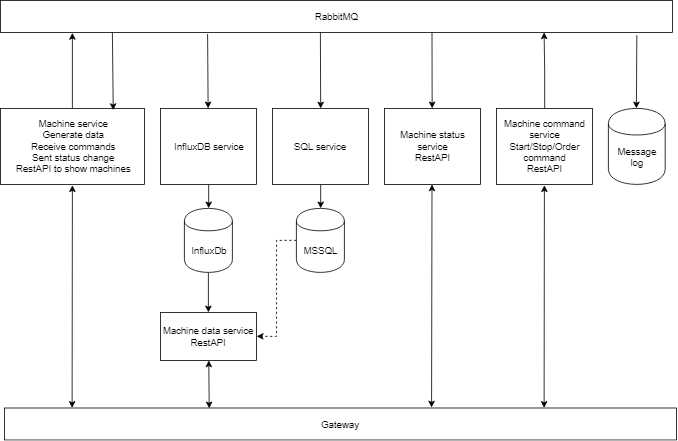

The diagram above was exported from draw.io. Its source (the exported page's mxGraphModel, read from the mxfile embedded in the PNG):
<mxGraphModel dx="1050" dy="578" grid="1" gridSize="10" guides="1" tooltips="1" connect="1" arrows="1" fold="1" page="1" pageScale="1" pageWidth="850" pageHeight="1100" math="0" shadow="0">
  <root>
    <mxCell id="0" />
    <mxCell id="1" parent="0" />
    <mxCell id="6YDGkJwvniehASK9-c1M-30" style="edgeStyle=orthogonalEdgeStyle;rounded=0;orthogonalLoop=1;jettySize=auto;html=1;" parent="1" source="6YDGkJwvniehASK9-c1M-1" edge="1">
      <mxGeometry relative="1" as="geometry">
        <mxPoint x="260" y="390" as="targetPoint" />
      </mxGeometry>
    </mxCell>
    <mxCell id="6YDGkJwvniehASK9-c1M-1" value="InfluxDb" style="shape=cylinder;whiteSpace=wrap;html=1;boundedLbl=1;backgroundOutline=1;" parent="1" vertex="1">
      <mxGeometry x="230" y="260" width="60" height="80" as="geometry" />
    </mxCell>
    <mxCell id="6YDGkJwvniehASK9-c1M-31" style="edgeStyle=orthogonalEdgeStyle;rounded=0;orthogonalLoop=1;jettySize=auto;html=1;entryX=1;entryY=0.5;entryDx=0;entryDy=0;dashed=1;" parent="1" source="6YDGkJwvniehASK9-c1M-2" target="6YDGkJwvniehASK9-c1M-28" edge="1">
      <mxGeometry relative="1" as="geometry" />
    </mxCell>
    <mxCell id="6YDGkJwvniehASK9-c1M-2" value="MSSQL" style="shape=cylinder;whiteSpace=wrap;html=1;boundedLbl=1;backgroundOutline=1;" parent="1" vertex="1">
      <mxGeometry x="370" y="260" width="60" height="80" as="geometry" />
    </mxCell>
    <mxCell id="6YDGkJwvniehASK9-c1M-6" style="edgeStyle=orthogonalEdgeStyle;rounded=0;orthogonalLoop=1;jettySize=auto;html=1;entryX=0.107;entryY=1.015;entryDx=0;entryDy=0;entryPerimeter=0;" parent="1" source="6YDGkJwvniehASK9-c1M-3" target="6YDGkJwvniehASK9-c1M-4" edge="1">
      <mxGeometry relative="1" as="geometry" />
    </mxCell>
    <mxCell id="6YDGkJwvniehASK9-c1M-3" value="Machine service&lt;br&gt;Generate data&lt;br&gt;Receive commands&lt;br&gt;Sent status change&lt;br&gt;RestAPI to show machines&lt;br&gt;" style="rounded=0;whiteSpace=wrap;html=1;" parent="1" vertex="1">
      <mxGeometry y="135" width="180" height="95" as="geometry" />
    </mxCell>
    <mxCell id="6YDGkJwvniehASK9-c1M-4" value="RabbitMQ" style="rounded=0;whiteSpace=wrap;html=1;" parent="1" vertex="1">
      <mxGeometry width="840" height="40" as="geometry" />
    </mxCell>
    <mxCell id="6YDGkJwvniehASK9-c1M-16" style="edgeStyle=orthogonalEdgeStyle;rounded=0;orthogonalLoop=1;jettySize=auto;html=1;exitX=0.5;exitY=1;exitDx=0;exitDy=0;entryX=0.5;entryY=0;entryDx=0;entryDy=0;" parent="1" source="6YDGkJwvniehASK9-c1M-8" target="6YDGkJwvniehASK9-c1M-2" edge="1">
      <mxGeometry relative="1" as="geometry" />
    </mxCell>
    <mxCell id="6YDGkJwvniehASK9-c1M-8" value="SQL service" style="rounded=0;whiteSpace=wrap;html=1;" parent="1" vertex="1">
      <mxGeometry x="340" y="135" width="120" height="95" as="geometry" />
    </mxCell>
    <mxCell id="6YDGkJwvniehASK9-c1M-11" style="edgeStyle=orthogonalEdgeStyle;rounded=0;orthogonalLoop=1;jettySize=auto;html=1;exitX=0.5;exitY=1;exitDx=0;exitDy=0;entryX=0.5;entryY=0;entryDx=0;entryDy=0;" parent="1" source="6YDGkJwvniehASK9-c1M-9" target="6YDGkJwvniehASK9-c1M-1" edge="1">
      <mxGeometry relative="1" as="geometry" />
    </mxCell>
    <mxCell id="6YDGkJwvniehASK9-c1M-9" value="InfluxDB service" style="rounded=0;whiteSpace=wrap;html=1;" parent="1" vertex="1">
      <mxGeometry x="200" y="135" width="120" height="95" as="geometry" />
    </mxCell>
    <mxCell id="6YDGkJwvniehASK9-c1M-10" value="" style="endArrow=classic;html=1;" parent="1" target="6YDGkJwvniehASK9-c1M-9" edge="1">
      <mxGeometry width="50" height="50" relative="1" as="geometry">
        <mxPoint x="259" y="42" as="sourcePoint" />
        <mxPoint x="305" y="60" as="targetPoint" />
      </mxGeometry>
    </mxCell>
    <mxCell id="6YDGkJwvniehASK9-c1M-18" value="" style="endArrow=classic;html=1;entryX=0.5;entryY=0;entryDx=0;entryDy=0;" parent="1" target="6YDGkJwvniehASK9-c1M-8" edge="1">
      <mxGeometry width="50" height="50" relative="1" as="geometry">
        <mxPoint x="400" y="40" as="sourcePoint" />
        <mxPoint x="400" y="130" as="targetPoint" />
      </mxGeometry>
    </mxCell>
    <mxCell id="6YDGkJwvniehASK9-c1M-21" value="Machine status service&lt;br&gt;RestAPI&lt;br&gt;" style="rounded=0;whiteSpace=wrap;html=1;" parent="1" vertex="1">
      <mxGeometry x="480" y="135" width="120" height="95" as="geometry" />
    </mxCell>
    <mxCell id="6YDGkJwvniehASK9-c1M-22" value="" style="endArrow=classic;html=1;entryX=0.5;entryY=0;entryDx=0;entryDy=0;" parent="1" edge="1">
      <mxGeometry width="50" height="50" relative="1" as="geometry">
        <mxPoint x="539.5" y="40" as="sourcePoint" />
        <mxPoint x="539.7068965517242" y="134.9655172413793" as="targetPoint" />
      </mxGeometry>
    </mxCell>
    <mxCell id="6YDGkJwvniehASK9-c1M-23" value="" style="endArrow=classic;html=1;entryX=0.782;entryY=0.022;entryDx=0;entryDy=0;entryPerimeter=0;" parent="1" target="6YDGkJwvniehASK9-c1M-3" edge="1">
      <mxGeometry width="50" height="50" relative="1" as="geometry">
        <mxPoint x="140" y="40" as="sourcePoint" />
        <mxPoint x="140" y="130" as="targetPoint" />
      </mxGeometry>
    </mxCell>
    <mxCell id="6YDGkJwvniehASK9-c1M-26" style="edgeStyle=orthogonalEdgeStyle;rounded=0;orthogonalLoop=1;jettySize=auto;html=1;exitX=0.5;exitY=0;exitDx=0;exitDy=0;entryX=0.809;entryY=1;entryDx=0;entryDy=0;entryPerimeter=0;" parent="1" source="6YDGkJwvniehASK9-c1M-24" target="6YDGkJwvniehASK9-c1M-4" edge="1">
      <mxGeometry relative="1" as="geometry">
        <Array as="points">
          <mxPoint x="680" y="88" />
        </Array>
      </mxGeometry>
    </mxCell>
    <mxCell id="6YDGkJwvniehASK9-c1M-24" value="Machine command service&lt;br&gt;Start/Stop/Order command&lt;br&gt;RestAPI&lt;br&gt;" style="rounded=0;whiteSpace=wrap;html=1;" parent="1" vertex="1">
      <mxGeometry x="620" y="135" width="120" height="95" as="geometry" />
    </mxCell>
    <mxCell id="6YDGkJwvniehASK9-c1M-28" value="Machine data service&lt;br&gt;RestAPI&lt;br&gt;" style="rounded=0;whiteSpace=wrap;html=1;" parent="1" vertex="1">
      <mxGeometry x="200" y="390" width="120" height="60" as="geometry" />
    </mxCell>
    <mxCell id="6YDGkJwvniehASK9-c1M-32" value="Message log" style="shape=cylinder;whiteSpace=wrap;html=1;boundedLbl=1;backgroundOutline=1;" parent="1" vertex="1">
      <mxGeometry x="760" y="135" width="71" height="95" as="geometry" />
    </mxCell>
    <mxCell id="6YDGkJwvniehASK9-c1M-34" value="" style="endArrow=classic;html=1;exitX=0.947;exitY=1.089;exitDx=0;exitDy=0;exitPerimeter=0;" parent="1" source="6YDGkJwvniehASK9-c1M-4" edge="1">
      <mxGeometry width="50" height="50" relative="1" as="geometry">
        <mxPoint x="795" y="75" as="sourcePoint" />
        <mxPoint x="795" y="135" as="targetPoint" />
      </mxGeometry>
    </mxCell>
    <mxCell id="6YDGkJwvniehASK9-c1M-36" value="Gateway" style="rounded=0;whiteSpace=wrap;html=1;" parent="1" vertex="1">
      <mxGeometry x="5" y="509.5" width="840" height="40" as="geometry" />
    </mxCell>
    <mxCell id="6YDGkJwvniehASK9-c1M-37" value="" style="endArrow=classic;startArrow=classic;html=1;exitX=0.636;exitY=-0.02;exitDx=0;exitDy=0;exitPerimeter=0;" parent="1" source="6YDGkJwvniehASK9-c1M-36" edge="1">
      <mxGeometry width="50" height="50" relative="1" as="geometry">
        <mxPoint x="539.5" y="340" as="sourcePoint" />
        <mxPoint x="539.5" y="230" as="targetPoint" />
      </mxGeometry>
    </mxCell>
    <mxCell id="6YDGkJwvniehASK9-c1M-38" value="" style="endArrow=classic;startArrow=classic;html=1;exitX=0.636;exitY=-0.02;exitDx=0;exitDy=0;exitPerimeter=0;" parent="1" edge="1">
      <mxGeometry width="50" height="50" relative="1" as="geometry">
        <mxPoint x="679.6428571428571" y="509.42857142857133" as="sourcePoint" />
        <mxPoint x="680" y="231" as="targetPoint" />
      </mxGeometry>
    </mxCell>
    <mxCell id="6YDGkJwvniehASK9-c1M-39" value="" style="endArrow=classic;startArrow=classic;html=1;exitX=0.636;exitY=-0.02;exitDx=0;exitDy=0;exitPerimeter=0;" parent="1" edge="1">
      <mxGeometry width="50" height="50" relative="1" as="geometry">
        <mxPoint x="89.64285714285711" y="509.42857142857133" as="sourcePoint" />
        <mxPoint x="90" y="231" as="targetPoint" />
      </mxGeometry>
    </mxCell>
    <mxCell id="6YDGkJwvniehASK9-c1M-40" value="" style="endArrow=classic;startArrow=classic;html=1;" parent="1" edge="1">
      <mxGeometry width="50" height="50" relative="1" as="geometry">
        <mxPoint x="261" y="510" as="sourcePoint" />
        <mxPoint x="260.5" y="450" as="targetPoint" />
      </mxGeometry>
    </mxCell>
  </root>
</mxGraphModel>